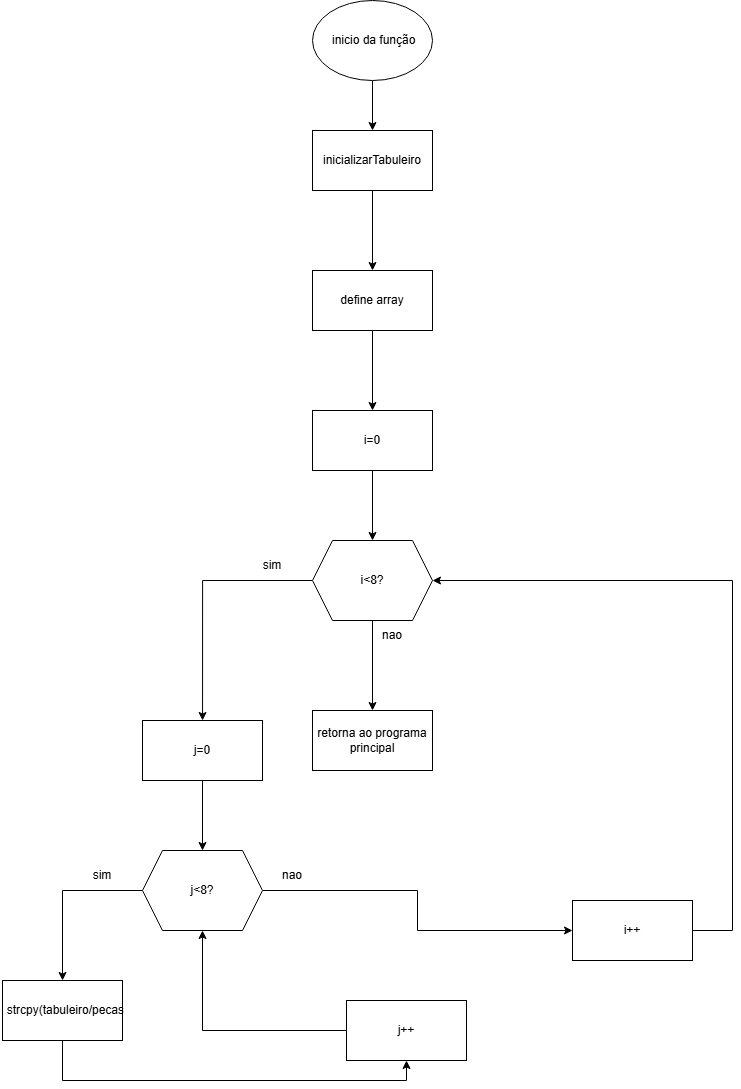

The diagram above was exported from draw.io. Its source (the exported page's mxGraphModel, read from the mxfile embedded in the PNG):
<mxGraphModel dx="1909" dy="898" grid="1" gridSize="10" guides="1" tooltips="1" connect="1" arrows="1" fold="1" page="1" pageScale="1" pageWidth="827" pageHeight="1169" math="0" shadow="0">
  <root>
    <mxCell id="0" />
    <mxCell id="1" parent="0" />
    <mxCell id="hsgmrUm5ypN4coQX3J4f-60" edge="1" parent="1" source="hsgmrUm5ypN4coQX3J4f-58" style="edgeStyle=orthogonalEdgeStyle;rounded=0;orthogonalLoop=1;jettySize=auto;html=1;" target="hsgmrUm5ypN4coQX3J4f-59" value="">
      <mxGeometry relative="1" as="geometry" />
    </mxCell>
    <mxCell id="hsgmrUm5ypN4coQX3J4f-58" parent="1" style="ellipse;whiteSpace=wrap;html=1;" value="&amp;nbsp;inicio da função" vertex="1">
      <mxGeometry height="80" width="120" x="320" y="20" as="geometry" />
    </mxCell>
    <mxCell id="hsgmrUm5ypN4coQX3J4f-62" edge="1" parent="1" source="hsgmrUm5ypN4coQX3J4f-59" style="edgeStyle=orthogonalEdgeStyle;rounded=0;orthogonalLoop=1;jettySize=auto;html=1;" target="hsgmrUm5ypN4coQX3J4f-61" value="">
      <mxGeometry relative="1" as="geometry" />
    </mxCell>
    <mxCell id="hsgmrUm5ypN4coQX3J4f-59" parent="1" style="whiteSpace=wrap;html=1;" value="inicializarTabuleiro" vertex="1">
      <mxGeometry height="60" width="120" x="320" y="150" as="geometry" />
    </mxCell>
    <mxCell id="hsgmrUm5ypN4coQX3J4f-66" edge="1" parent="1" source="hsgmrUm5ypN4coQX3J4f-61" style="edgeStyle=orthogonalEdgeStyle;rounded=0;orthogonalLoop=1;jettySize=auto;html=1;" target="hsgmrUm5ypN4coQX3J4f-65" value="">
      <mxGeometry relative="1" as="geometry" />
    </mxCell>
    <mxCell id="hsgmrUm5ypN4coQX3J4f-61" parent="1" style="whiteSpace=wrap;html=1;" value="define array" vertex="1">
      <mxGeometry height="60" width="120" x="320" y="290" as="geometry" />
    </mxCell>
    <mxCell id="hsgmrUm5ypN4coQX3J4f-68" edge="1" parent="1" source="hsgmrUm5ypN4coQX3J4f-65" style="edgeStyle=orthogonalEdgeStyle;rounded=0;orthogonalLoop=1;jettySize=auto;html=1;" target="hsgmrUm5ypN4coQX3J4f-67" value="">
      <mxGeometry relative="1" as="geometry" />
    </mxCell>
    <mxCell id="hsgmrUm5ypN4coQX3J4f-65" parent="1" style="whiteSpace=wrap;html=1;" value="i=0" vertex="1">
      <mxGeometry height="60" width="120" x="320" y="430" as="geometry" />
    </mxCell>
    <mxCell id="hsgmrUm5ypN4coQX3J4f-70" edge="1" parent="1" source="hsgmrUm5ypN4coQX3J4f-67" style="edgeStyle=orthogonalEdgeStyle;rounded=0;orthogonalLoop=1;jettySize=auto;html=1;" value="">
      <mxGeometry relative="1" as="geometry">
        <mxPoint x="210.0588235294117" y="740" as="targetPoint" />
      </mxGeometry>
    </mxCell>
    <mxCell id="hsgmrUm5ypN4coQX3J4f-78" edge="1" parent="1" source="hsgmrUm5ypN4coQX3J4f-67" style="edgeStyle=orthogonalEdgeStyle;rounded=0;orthogonalLoop=1;jettySize=auto;html=1;" target="hsgmrUm5ypN4coQX3J4f-77" value="">
      <mxGeometry relative="1" as="geometry" />
    </mxCell>
    <mxCell id="hsgmrUm5ypN4coQX3J4f-67" parent="1" style="shape=hexagon;perimeter=hexagonPerimeter2;whiteSpace=wrap;html=1;fixedSize=1;" value="i&amp;lt;8?" vertex="1">
      <mxGeometry height="80" width="120" x="320" y="560" as="geometry" />
    </mxCell>
    <mxCell id="hsgmrUm5ypN4coQX3J4f-73" edge="1" parent="1" source="hsgmrUm5ypN4coQX3J4f-71" style="edgeStyle=orthogonalEdgeStyle;rounded=0;orthogonalLoop=1;jettySize=auto;html=1;" target="hsgmrUm5ypN4coQX3J4f-72" value="">
      <mxGeometry relative="1" as="geometry" />
    </mxCell>
    <mxCell id="hsgmrUm5ypN4coQX3J4f-71" parent="1" style="rounded=0;whiteSpace=wrap;html=1;" value="j=0" vertex="1">
      <mxGeometry height="60" width="120" x="150" y="740" as="geometry" />
    </mxCell>
    <mxCell id="hsgmrUm5ypN4coQX3J4f-81" edge="1" parent="1" source="hsgmrUm5ypN4coQX3J4f-72" style="edgeStyle=orthogonalEdgeStyle;rounded=0;orthogonalLoop=1;jettySize=auto;html=1;" target="hsgmrUm5ypN4coQX3J4f-80" value="">
      <mxGeometry relative="1" as="geometry" />
    </mxCell>
    <mxCell id="hsgmrUm5ypN4coQX3J4f-86" edge="1" parent="1" source="hsgmrUm5ypN4coQX3J4f-72" style="edgeStyle=orthogonalEdgeStyle;rounded=0;orthogonalLoop=1;jettySize=auto;html=1;">
      <mxGeometry relative="1" as="geometry">
        <mxPoint x="580" y="950" as="targetPoint" />
      </mxGeometry>
    </mxCell>
    <mxCell id="hsgmrUm5ypN4coQX3J4f-72" parent="1" style="shape=hexagon;perimeter=hexagonPerimeter2;whiteSpace=wrap;html=1;fixedSize=1;rounded=0;" value="j&amp;lt;8?" vertex="1">
      <mxGeometry height="80" width="120" x="150" y="870" as="geometry" />
    </mxCell>
    <mxCell id="hsgmrUm5ypN4coQX3J4f-77" parent="1" style="whiteSpace=wrap;html=1;" value="retorna ao programa principal" vertex="1">
      <mxGeometry height="60" width="120" x="320" y="730" as="geometry" />
    </mxCell>
    <mxCell id="hsgmrUm5ypN4coQX3J4f-83" edge="1" parent="1" source="hsgmrUm5ypN4coQX3J4f-80" style="edgeStyle=orthogonalEdgeStyle;rounded=0;orthogonalLoop=1;jettySize=auto;html=1;" target="hsgmrUm5ypN4coQX3J4f-82" value="">
      <mxGeometry relative="1" as="geometry">
        <Array as="points">
          <mxPoint x="70" y="1100" />
          <mxPoint x="414" y="1100" />
        </Array>
      </mxGeometry>
    </mxCell>
    <mxCell id="hsgmrUm5ypN4coQX3J4f-80" parent="1" style="whiteSpace=wrap;html=1;rounded=0;" value="&amp;nbsp;&amp;nbsp;strcpy(tabuleiro/pecas" vertex="1">
      <mxGeometry height="60" width="120" x="10" y="1000" as="geometry" />
    </mxCell>
    <mxCell id="hsgmrUm5ypN4coQX3J4f-85" edge="1" parent="1" source="hsgmrUm5ypN4coQX3J4f-82" style="edgeStyle=orthogonalEdgeStyle;rounded=0;orthogonalLoop=1;jettySize=auto;html=1;entryX=0.5;entryY=1;entryDx=0;entryDy=0;" target="hsgmrUm5ypN4coQX3J4f-72">
      <mxGeometry relative="1" as="geometry" />
    </mxCell>
    <mxCell id="hsgmrUm5ypN4coQX3J4f-82" parent="1" style="whiteSpace=wrap;html=1;rounded=0;" value="j++" vertex="1">
      <mxGeometry height="60" width="120" x="354" y="1020" as="geometry" />
    </mxCell>
    <mxCell id="hsgmrUm5ypN4coQX3J4f-88" edge="1" parent="1" source="hsgmrUm5ypN4coQX3J4f-87" style="edgeStyle=orthogonalEdgeStyle;rounded=0;orthogonalLoop=1;jettySize=auto;html=1;entryX=1;entryY=0.5;entryDx=0;entryDy=0;" target="hsgmrUm5ypN4coQX3J4f-67">
      <mxGeometry relative="1" as="geometry">
        <Array as="points">
          <mxPoint x="740" y="950" />
          <mxPoint x="740" y="600" />
        </Array>
      </mxGeometry>
    </mxCell>
    <mxCell id="hsgmrUm5ypN4coQX3J4f-87" parent="1" style="rounded=0;whiteSpace=wrap;html=1;" value="i++" vertex="1">
      <mxGeometry height="60" width="120" x="580" y="920" as="geometry" />
    </mxCell>
    <mxCell id="hsgmrUm5ypN4coQX3J4f-89" parent="1" style="text;html=1;whiteSpace=wrap;strokeColor=none;fillColor=none;align=center;verticalAlign=middle;rounded=0;" value="sim" vertex="1">
      <mxGeometry height="30" width="60" x="250" y="570" as="geometry" />
    </mxCell>
    <mxCell id="hsgmrUm5ypN4coQX3J4f-90" parent="1" style="text;html=1;whiteSpace=wrap;strokeColor=none;fillColor=none;align=center;verticalAlign=middle;rounded=0;" value="nao" vertex="1">
      <mxGeometry height="30" width="60" x="370" y="640" as="geometry" />
    </mxCell>
    <mxCell id="hsgmrUm5ypN4coQX3J4f-91" parent="1" style="text;html=1;whiteSpace=wrap;strokeColor=none;fillColor=none;align=center;verticalAlign=middle;rounded=0;" value="nao" vertex="1">
      <mxGeometry height="30" width="60" x="270" y="880" as="geometry" />
    </mxCell>
    <mxCell id="hsgmrUm5ypN4coQX3J4f-92" parent="1" style="text;html=1;whiteSpace=wrap;strokeColor=none;fillColor=none;align=center;verticalAlign=middle;rounded=0;" value="sim" vertex="1">
      <mxGeometry height="30" width="60" x="80" y="880" as="geometry" />
    </mxCell>
  </root>
</mxGraphModel>